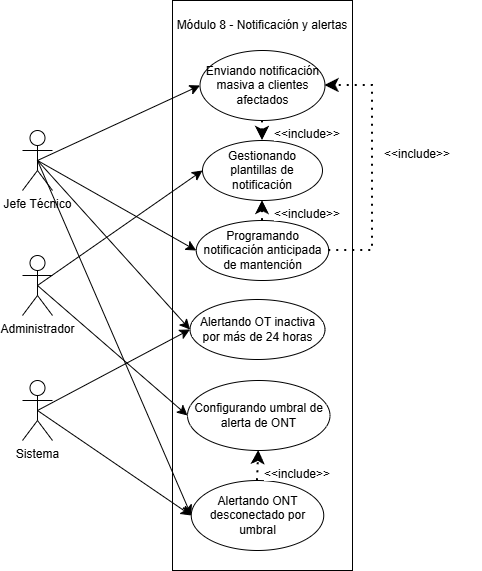

The diagram above was exported from draw.io. Its source (the exported page's mxGraphModel, read from the mxfile embedded in the PNG):
<mxGraphModel dx="934" dy="578" grid="1" gridSize="10" guides="1" tooltips="1" connect="1" arrows="1" fold="1" page="1" pageScale="1" pageWidth="827" pageHeight="1169" math="0" shadow="0" adaptiveColors="none">
  <root>
    <mxCell id="0" />
    <mxCell id="1" parent="0" />
    <mxCell id="1D-F0kBJj9UqdT9WWHYM-4" parent="1" style="rounded=0;whiteSpace=wrap;html=1;" value="" vertex="1">
      <mxGeometry height="570" width="180" x="320" y="220" as="geometry" />
    </mxCell>
    <mxCell id="1D-F0kBJj9UqdT9WWHYM-39" edge="1" parent="1" source="1D-F0kBJj9UqdT9WWHYM-1" style="edgeStyle=none;curved=1;rounded=0;orthogonalLoop=1;jettySize=auto;html=1;exitX=0.5;exitY=0.5;exitDx=0;exitDy=0;exitPerimeter=0;entryX=0;entryY=0.5;entryDx=0;entryDy=0;fontSize=12;startSize=8;endSize=8;" target="1D-F0kBJj9UqdT9WWHYM-5">
      <mxGeometry relative="1" as="geometry" />
    </mxCell>
    <mxCell id="1D-F0kBJj9UqdT9WWHYM-40" edge="1" parent="1" source="1D-F0kBJj9UqdT9WWHYM-1" style="edgeStyle=none;curved=1;rounded=0;orthogonalLoop=1;jettySize=auto;html=1;exitX=0.5;exitY=0.5;exitDx=0;exitDy=0;exitPerimeter=0;entryX=0;entryY=0.5;entryDx=0;entryDy=0;fontSize=12;startSize=8;endSize=8;" target="1D-F0kBJj9UqdT9WWHYM-9">
      <mxGeometry relative="1" as="geometry" />
    </mxCell>
    <mxCell id="1D-F0kBJj9UqdT9WWHYM-41" edge="1" parent="1" source="1D-F0kBJj9UqdT9WWHYM-1" style="edgeStyle=none;curved=1;rounded=0;orthogonalLoop=1;jettySize=auto;html=1;exitX=0.5;exitY=0.5;exitDx=0;exitDy=0;exitPerimeter=0;entryX=0;entryY=0.5;entryDx=0;entryDy=0;fontSize=12;startSize=8;endSize=8;" target="1D-F0kBJj9UqdT9WWHYM-10">
      <mxGeometry relative="1" as="geometry" />
    </mxCell>
    <mxCell id="1D-F0kBJj9UqdT9WWHYM-42" edge="1" parent="1" source="1D-F0kBJj9UqdT9WWHYM-1" style="edgeStyle=none;curved=1;rounded=0;orthogonalLoop=1;jettySize=auto;html=1;exitX=0.5;exitY=0.5;exitDx=0;exitDy=0;exitPerimeter=0;entryX=0;entryY=0.5;entryDx=0;entryDy=0;fontSize=12;startSize=8;endSize=8;" target="1D-F0kBJj9UqdT9WWHYM-12">
      <mxGeometry relative="1" as="geometry" />
    </mxCell>
    <mxCell id="1D-F0kBJj9UqdT9WWHYM-1" parent="1" style="shape=umlActor;verticalLabelPosition=bottom;verticalAlign=top;html=1;outlineConnect=0;" value="Jefe Técnico" vertex="1">
      <mxGeometry height="60" width="30" x="170" y="350" as="geometry" />
    </mxCell>
    <mxCell id="1D-F0kBJj9UqdT9WWHYM-43" edge="1" parent="1" source="1D-F0kBJj9UqdT9WWHYM-2" style="edgeStyle=none;curved=1;rounded=0;orthogonalLoop=1;jettySize=auto;html=1;exitX=0.5;exitY=0.5;exitDx=0;exitDy=0;exitPerimeter=0;entryX=0;entryY=0.5;entryDx=0;entryDy=0;fontSize=12;startSize=8;endSize=8;" target="1D-F0kBJj9UqdT9WWHYM-6">
      <mxGeometry relative="1" as="geometry" />
    </mxCell>
    <mxCell id="1D-F0kBJj9UqdT9WWHYM-44" edge="1" parent="1" source="1D-F0kBJj9UqdT9WWHYM-2" style="edgeStyle=none;curved=1;rounded=0;orthogonalLoop=1;jettySize=auto;html=1;exitX=0.5;exitY=0.5;exitDx=0;exitDy=0;exitPerimeter=0;entryX=0;entryY=0.5;entryDx=0;entryDy=0;fontSize=12;startSize=8;endSize=8;" target="1D-F0kBJj9UqdT9WWHYM-11">
      <mxGeometry relative="1" as="geometry" />
    </mxCell>
    <mxCell id="1D-F0kBJj9UqdT9WWHYM-2" parent="1" style="shape=umlActor;verticalLabelPosition=bottom;verticalAlign=top;html=1;outlineConnect=0;" value="Administrador" vertex="1">
      <mxGeometry height="60" width="30" x="170" y="475" as="geometry" />
    </mxCell>
    <mxCell id="1D-F0kBJj9UqdT9WWHYM-45" edge="1" parent="1" source="1D-F0kBJj9UqdT9WWHYM-3" style="edgeStyle=none;curved=1;rounded=0;orthogonalLoop=1;jettySize=auto;html=1;exitX=0.5;exitY=0.5;exitDx=0;exitDy=0;exitPerimeter=0;entryX=0;entryY=0.5;entryDx=0;entryDy=0;fontSize=12;startSize=8;endSize=8;" target="1D-F0kBJj9UqdT9WWHYM-12">
      <mxGeometry relative="1" as="geometry" />
    </mxCell>
    <mxCell id="1D-F0kBJj9UqdT9WWHYM-46" edge="1" parent="1" source="1D-F0kBJj9UqdT9WWHYM-3" style="edgeStyle=none;curved=1;rounded=0;orthogonalLoop=1;jettySize=auto;html=1;exitX=0.5;exitY=0.5;exitDx=0;exitDy=0;exitPerimeter=0;entryX=0;entryY=0.5;entryDx=0;entryDy=0;fontSize=12;startSize=8;endSize=8;" target="1D-F0kBJj9UqdT9WWHYM-10">
      <mxGeometry relative="1" as="geometry" />
    </mxCell>
    <mxCell id="1D-F0kBJj9UqdT9WWHYM-3" parent="1" style="shape=umlActor;verticalLabelPosition=bottom;verticalAlign=top;html=1;outlineConnect=0;" value="&lt;div&gt;Sistema&lt;/div&gt;" vertex="1">
      <mxGeometry height="60" width="30" x="170" y="600" as="geometry" />
    </mxCell>
    <mxCell id="1D-F0kBJj9UqdT9WWHYM-5" parent="1" style="ellipse;whiteSpace=wrap;html=1;" value="Enviando notificación masiva a clientes afectados" vertex="1">
      <mxGeometry height="70" width="125" x="347.5" y="270" as="geometry" />
    </mxCell>
    <mxCell id="1D-F0kBJj9UqdT9WWHYM-6" parent="1" style="ellipse;whiteSpace=wrap;html=1;" value="Gestionando plantillas de notificación" vertex="1">
      <mxGeometry height="60" width="120" x="350" y="360" as="geometry" />
    </mxCell>
    <mxCell id="1D-F0kBJj9UqdT9WWHYM-7" parent="1" style="text;html=1;whiteSpace=wrap;strokeColor=none;fillColor=none;align=center;verticalAlign=middle;rounded=0;" value="Módulo 8 - Notificación y alertas" vertex="1">
      <mxGeometry height="30" width="180" x="320" y="230" as="geometry" />
    </mxCell>
    <mxCell id="1D-F0kBJj9UqdT9WWHYM-9" parent="1" style="ellipse;whiteSpace=wrap;html=1;" value="Programando notificación anticipada de mantención" vertex="1">
      <mxGeometry height="60" width="132.5" x="343.75" y="440" as="geometry" />
    </mxCell>
    <mxCell id="1D-F0kBJj9UqdT9WWHYM-10" parent="1" style="ellipse;whiteSpace=wrap;html=1;" value="Alertando OT inactiva por más de 24 horas" vertex="1">
      <mxGeometry height="60" width="135" x="337.5" y="519" as="geometry" />
    </mxCell>
    <mxCell id="1D-F0kBJj9UqdT9WWHYM-11" parent="1" style="ellipse;whiteSpace=wrap;html=1;" value="Configurando umbral de alerta de ONT" vertex="1">
      <mxGeometry height="70" width="142.5" x="335" y="600" as="geometry" />
    </mxCell>
    <mxCell id="1D-F0kBJj9UqdT9WWHYM-12" parent="1" style="ellipse;whiteSpace=wrap;html=1;" value="Alertando ONT desconectado por umbral" vertex="1">
      <mxGeometry height="70" width="132.5" x="338.75" y="700" as="geometry" />
    </mxCell>
    <mxCell id="1D-F0kBJj9UqdT9WWHYM-47" edge="1" parent="1" source="1D-F0kBJj9UqdT9WWHYM-9" style="endArrow=classic;dashed=1;html=1;dashPattern=1 3;strokeWidth=2;rounded=0;fontSize=12;startSize=8;endSize=8;exitX=1;exitY=0.5;exitDx=0;exitDy=0;entryX=1;entryY=0.5;entryDx=0;entryDy=0;edgeStyle=orthogonalEdgeStyle;startArrow=none;startFill=0;endFill=1;" target="1D-F0kBJj9UqdT9WWHYM-5" value="">
      <mxGeometry height="50" relative="1" width="50" as="geometry">
        <Array as="points">
          <mxPoint x="520" y="470" />
          <mxPoint x="520" y="305" />
        </Array>
        <mxPoint x="600" y="260" as="sourcePoint" />
        <mxPoint x="650" y="210" as="targetPoint" />
      </mxGeometry>
    </mxCell>
    <mxCell id="1D-F0kBJj9UqdT9WWHYM-48" edge="1" parent="1" source="1D-F0kBJj9UqdT9WWHYM-12" style="endArrow=classic;dashed=1;html=1;dashPattern=1 3;strokeWidth=2;rounded=0;fontSize=12;startSize=8;endSize=8;curved=1;exitX=0.5;exitY=0;exitDx=0;exitDy=0;entryX=0.5;entryY=1;entryDx=0;entryDy=0;endFill=1;" target="1D-F0kBJj9UqdT9WWHYM-11" value="">
      <mxGeometry height="50" relative="1" width="50" as="geometry">
        <mxPoint x="600" y="660" as="sourcePoint" />
        <mxPoint x="650" y="610" as="targetPoint" />
      </mxGeometry>
    </mxCell>
    <mxCell id="1D-F0kBJj9UqdT9WWHYM-49" edge="1" parent="1" source="1D-F0kBJj9UqdT9WWHYM-9" style="endArrow=classic;dashed=1;html=1;dashPattern=1 3;strokeWidth=2;rounded=0;fontSize=12;startSize=8;endSize=8;curved=1;exitX=0.5;exitY=0;exitDx=0;exitDy=0;entryX=0.5;entryY=1;entryDx=0;entryDy=0;endFill=1;" target="1D-F0kBJj9UqdT9WWHYM-6" value="">
      <mxGeometry height="50" relative="1" width="50" as="geometry">
        <mxPoint x="580" y="250" as="sourcePoint" />
        <mxPoint x="630" y="200" as="targetPoint" />
      </mxGeometry>
    </mxCell>
    <mxCell id="1D-F0kBJj9UqdT9WWHYM-50" edge="1" parent="1" source="1D-F0kBJj9UqdT9WWHYM-6" style="endArrow=none;dashed=1;html=1;dashPattern=1 3;strokeWidth=2;rounded=0;fontSize=12;startSize=8;endSize=8;curved=1;exitX=0.5;exitY=0;exitDx=0;exitDy=0;entryX=0.5;entryY=1;entryDx=0;entryDy=0;endFill=0;startArrow=classic;startFill=1;" target="1D-F0kBJj9UqdT9WWHYM-5" value="">
      <mxGeometry height="50" relative="1" width="50" as="geometry">
        <mxPoint x="580" y="250" as="sourcePoint" />
        <mxPoint x="630" y="200" as="targetPoint" />
      </mxGeometry>
    </mxCell>
    <mxCell id="1D-F0kBJj9UqdT9WWHYM-51" parent="1" style="text;whiteSpace=wrap;html=1;" value="&lt;span style=&quot;color: rgb(0, 0, 0); font-family: Helvetica; font-size: 12px; font-style: normal; font-variant-ligatures: normal; font-variant-caps: normal; font-weight: 400; letter-spacing: normal; orphans: 2; text-align: center; text-indent: 0px; text-transform: none; widows: 2; word-spacing: 0px; -webkit-text-stroke-width: 0px; white-space: nowrap; background-color: rgb(255, 255, 255); text-decoration-thickness: initial; text-decoration-style: initial; text-decoration-color: initial; display: inline !important; float: none;&quot;&gt;&amp;lt;&amp;lt;include&amp;gt;&amp;gt;&lt;/span&gt;" vertex="1">
      <mxGeometry height="40" width="100" x="530" y="360" as="geometry" />
    </mxCell>
    <mxCell id="1D-F0kBJj9UqdT9WWHYM-52" parent="1" style="text;whiteSpace=wrap;html=1;" value="&lt;span style=&quot;color: rgb(0, 0, 0); font-family: Helvetica; font-size: 12px; font-style: normal; font-variant-ligatures: normal; font-variant-caps: normal; font-weight: 400; letter-spacing: normal; orphans: 2; text-align: center; text-indent: 0px; text-transform: none; widows: 2; word-spacing: 0px; -webkit-text-stroke-width: 0px; white-space: nowrap; background-color: rgb(255, 255, 255); text-decoration-thickness: initial; text-decoration-style: initial; text-decoration-color: initial; display: inline !important; float: none;&quot;&gt;&amp;lt;&amp;lt;include&amp;gt;&amp;gt;&lt;/span&gt;" vertex="1">
      <mxGeometry height="40" width="100" x="410" y="680" as="geometry" />
    </mxCell>
    <mxCell id="1D-F0kBJj9UqdT9WWHYM-53" parent="1" style="text;whiteSpace=wrap;html=1;" value="&lt;span style=&quot;color: rgb(0, 0, 0); font-family: Helvetica; font-size: 12px; font-style: normal; font-variant-ligatures: normal; font-variant-caps: normal; font-weight: 400; letter-spacing: normal; orphans: 2; text-align: center; text-indent: 0px; text-transform: none; widows: 2; word-spacing: 0px; -webkit-text-stroke-width: 0px; white-space: nowrap; background-color: rgb(255, 255, 255); text-decoration-thickness: initial; text-decoration-style: initial; text-decoration-color: initial; display: inline !important; float: none;&quot;&gt;&amp;lt;&amp;lt;include&amp;gt;&amp;gt;&lt;/span&gt;" vertex="1">
      <mxGeometry height="40" width="100" x="420" y="420" as="geometry" />
    </mxCell>
    <mxCell id="1D-F0kBJj9UqdT9WWHYM-54" parent="1" style="text;whiteSpace=wrap;html=1;" value="&lt;span style=&quot;color: rgb(0, 0, 0); font-family: Helvetica; font-size: 12px; font-style: normal; font-variant-ligatures: normal; font-variant-caps: normal; font-weight: 400; letter-spacing: normal; orphans: 2; text-align: center; text-indent: 0px; text-transform: none; widows: 2; word-spacing: 0px; -webkit-text-stroke-width: 0px; white-space: nowrap; background-color: rgb(255, 255, 255); text-decoration-thickness: initial; text-decoration-style: initial; text-decoration-color: initial; display: inline !important; float: none;&quot;&gt;&amp;lt;&amp;lt;include&amp;gt;&amp;gt;&lt;/span&gt;" vertex="1">
      <mxGeometry height="40" width="100" x="420" y="340" as="geometry" />
    </mxCell>
  </root>
</mxGraphModel>